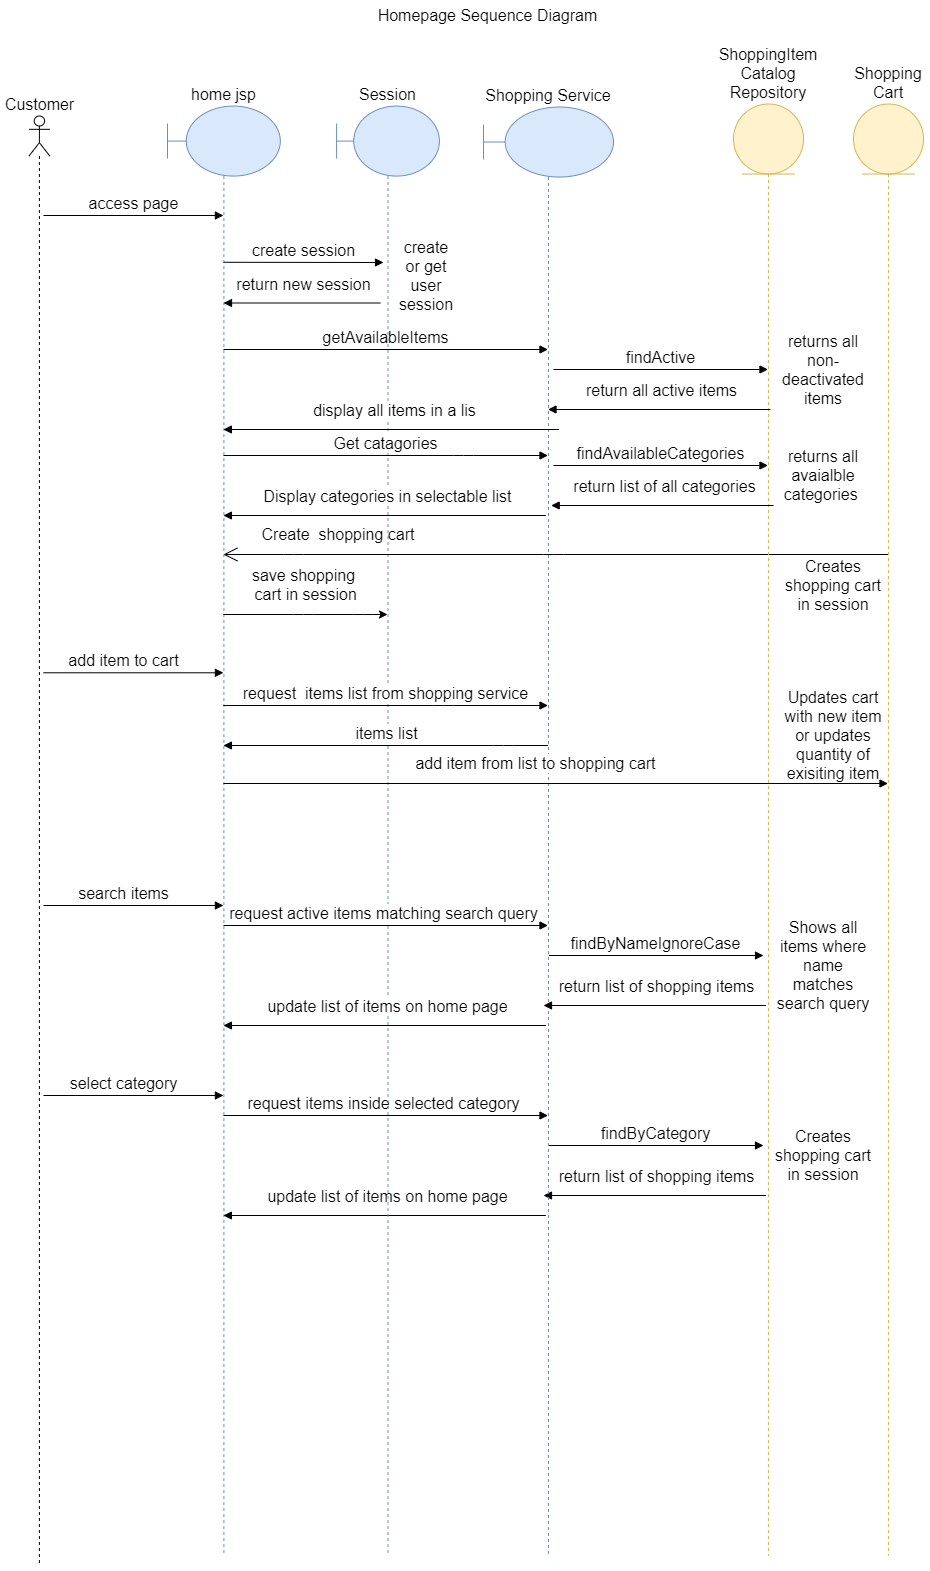

The diagram above was exported from draw.io. Its source (the exported page's mxGraphModel, read from the mxfile embedded in the PNG):
<mxGraphModel dx="1662" dy="1174" grid="1" gridSize="10" guides="1" tooltips="1" connect="0" arrows="1" fold="1" page="1" pageScale="1" pageWidth="1169" pageHeight="1654" background="#ffffff" math="0" shadow="0">
  <root>
    <mxCell id="0" />
    <mxCell id="1" parent="0" />
    <mxCell id="66" value="Homepage Sequence Diagram" style="text;html=1;strokeColor=none;fillColor=none;align=center;verticalAlign=middle;whiteSpace=wrap;rounded=0;fontSize=16;" parent="1" vertex="1">
      <mxGeometry x="356.82" y="20" width="415" height="20" as="geometry" />
    </mxCell>
    <mxCell id="qdstigHczpiynKQjVYas-66" value="Customer" style="shape=umlLifeline;participant=umlActor;perimeter=lifelinePerimeter;whiteSpace=wrap;html=1;container=1;collapsible=0;recursiveResize=0;verticalAlign=bottom;spacingTop=36;labelBackgroundColor=#ffffff;outlineConnect=0;labelPosition=center;verticalLabelPosition=top;align=center;fontSize=16;" parent="1" vertex="1">
      <mxGeometry x="105.5" y="130.5" width="20.8" height="1449.5" as="geometry" />
    </mxCell>
    <mxCell id="qdstigHczpiynKQjVYas-85" value="access page" style="html=1;verticalAlign=bottom;endArrow=block;fontSize=16;" parent="qdstigHczpiynKQjVYas-66" target="qdstigHczpiynKQjVYas-68" edge="1">
      <mxGeometry width="80" relative="1" as="geometry">
        <mxPoint x="14.5" y="99.5" as="sourcePoint" />
        <mxPoint x="94.5" y="99.5" as="targetPoint" />
      </mxGeometry>
    </mxCell>
    <mxCell id="qdstigHczpiynKQjVYas-68" value="home jsp" style="shape=umlLifeline;participant=umlBoundary;perimeter=lifelinePerimeter;whiteSpace=wrap;html=1;container=1;collapsible=0;recursiveResize=0;verticalAlign=bottom;spacingTop=36;labelBackgroundColor=#ffffff;outlineConnect=0;size=70;fillColor=#dae8fc;strokeColor=#6c8ebf;labelPosition=center;verticalLabelPosition=top;align=center;fontSize=16;" parent="1" vertex="1">
      <mxGeometry x="244" y="120.57" width="112.82" height="1449.43" as="geometry" />
    </mxCell>
    <mxCell id="9HVpE669n5V6qnkIysGF-70" value="getAvailableItems" style="html=1;verticalAlign=bottom;endArrow=block;fontSize=16;" edge="1" parent="qdstigHczpiynKQjVYas-68">
      <mxGeometry width="80" relative="1" as="geometry">
        <mxPoint x="56" y="243.42999999999995" as="sourcePoint" />
        <mxPoint x="380.5" y="243.42999999999978" as="targetPoint" />
      </mxGeometry>
    </mxCell>
    <mxCell id="9HVpE669n5V6qnkIysGF-83" value="search items" style="html=1;verticalAlign=bottom;endArrow=block;fontSize=16;" edge="1" parent="qdstigHczpiynKQjVYas-68">
      <mxGeometry x="-0.1107" width="80" relative="1" as="geometry">
        <mxPoint x="-124" y="799.4300000000001" as="sourcePoint" />
        <mxPoint x="55.91000000000031" y="799.4300000000001" as="targetPoint" />
        <mxPoint as="offset" />
      </mxGeometry>
    </mxCell>
    <mxCell id="9HVpE669n5V6qnkIysGF-90" value="select category" style="html=1;verticalAlign=bottom;endArrow=block;fontSize=16;" edge="1" parent="qdstigHczpiynKQjVYas-68">
      <mxGeometry x="-0.1107" width="80" relative="1" as="geometry">
        <mxPoint x="-124" y="989.4300000000001" as="sourcePoint" />
        <mxPoint x="55.91000000000031" y="989.4300000000001" as="targetPoint" />
        <mxPoint as="offset" />
      </mxGeometry>
    </mxCell>
    <mxCell id="9HVpE669n5V6qnkIysGF-91" value="request items inside selected category" style="html=1;verticalAlign=bottom;endArrow=block;fontSize=16;" edge="1" parent="qdstigHczpiynKQjVYas-68">
      <mxGeometry x="-0.0139" width="80" relative="1" as="geometry">
        <mxPoint x="56" y="1009.4300000000001" as="sourcePoint" />
        <mxPoint x="380.5" y="1009.4300000000001" as="targetPoint" />
        <mxPoint as="offset" />
      </mxGeometry>
    </mxCell>
    <mxCell id="9HVpE669n5V6qnkIysGF-92" value="update list of items on home page" style="html=1;verticalAlign=bottom;endArrow=block;fontSize=16;" edge="1" parent="qdstigHczpiynKQjVYas-68">
      <mxGeometry x="-0.0203" y="-8" width="80" relative="1" as="geometry">
        <mxPoint x="378.3199999999997" y="1109.4300000000005" as="sourcePoint" />
        <mxPoint x="55.91000000000008" y="1109.4300000000005" as="targetPoint" />
        <mxPoint y="1" as="offset" />
      </mxGeometry>
    </mxCell>
    <mxCell id="9HVpE669n5V6qnkIysGF-93" value="findByCategory" style="html=1;verticalAlign=bottom;endArrow=block;fontSize=16;" edge="1" parent="qdstigHczpiynKQjVYas-68">
      <mxGeometry x="-0.0139" width="80" relative="1" as="geometry">
        <mxPoint x="381.5" y="1039.43" as="sourcePoint" />
        <mxPoint x="596" y="1039.43" as="targetPoint" />
        <mxPoint as="offset" />
      </mxGeometry>
    </mxCell>
    <mxCell id="9HVpE669n5V6qnkIysGF-94" value="return list of shopping items" style="html=1;verticalAlign=bottom;endArrow=block;fontSize=16;" edge="1" parent="qdstigHczpiynKQjVYas-68">
      <mxGeometry x="-0.0203" y="-8" width="80" relative="1" as="geometry">
        <mxPoint x="598.3199999999997" y="1089.43" as="sourcePoint" />
        <mxPoint x="376" y="1089.43" as="targetPoint" />
        <mxPoint y="1" as="offset" />
      </mxGeometry>
    </mxCell>
    <mxCell id="qdstigHczpiynKQjVYas-77" value="Shopping Service" style="shape=umlLifeline;participant=umlBoundary;perimeter=lifelinePerimeter;whiteSpace=wrap;html=1;container=1;collapsible=0;recursiveResize=0;verticalAlign=bottom;spacingTop=36;labelBackgroundColor=#ffffff;outlineConnect=0;size=70;fillColor=#dae8fc;strokeColor=#6c8ebf;labelPosition=center;verticalLabelPosition=top;align=center;fontSize=16;" parent="1" vertex="1">
      <mxGeometry x="560" y="121.53" width="130" height="1448.47" as="geometry" />
    </mxCell>
    <mxCell id="qdstigHczpiynKQjVYas-74" value="Session" style="shape=umlLifeline;participant=umlBoundary;perimeter=lifelinePerimeter;whiteSpace=wrap;html=1;container=1;collapsible=0;recursiveResize=0;verticalAlign=bottom;spacingTop=36;labelBackgroundColor=#ffffff;outlineConnect=0;size=70;fillColor=#dae8fc;strokeColor=#6c8ebf;labelPosition=center;verticalLabelPosition=top;align=center;fontSize=16;" parent="1" vertex="1">
      <mxGeometry x="413.09" y="120.57" width="102.82" height="1449.43" as="geometry" />
    </mxCell>
    <mxCell id="9HVpE669n5V6qnkIysGF-78" value="display all items in a lis" style="html=1;verticalAlign=bottom;endArrow=block;fontSize=16;" edge="1" parent="qdstigHczpiynKQjVYas-74">
      <mxGeometry x="-0.0203" y="-8" width="80" relative="1" as="geometry">
        <mxPoint x="222.31999999999977" y="323.43" as="sourcePoint" />
        <mxPoint x="-113.1799999999999" y="323.43" as="targetPoint" />
        <mxPoint y="1" as="offset" />
      </mxGeometry>
    </mxCell>
    <mxCell id="qdstigHczpiynKQjVYas-94" value="Create&amp;nbsp; shopping cart" style="text;html=1;strokeColor=none;fillColor=none;align=center;verticalAlign=middle;whiteSpace=wrap;rounded=0;fontSize=16;" parent="qdstigHczpiynKQjVYas-74" vertex="1">
      <mxGeometry x="-83.08999999999997" y="418.43000000000006" width="169.59" height="20" as="geometry" />
    </mxCell>
    <mxCell id="9HVpE669n5V6qnkIysGF-82" value="Display categories in selectable list" style="html=1;verticalAlign=bottom;endArrow=block;fontSize=16;" edge="1" parent="qdstigHczpiynKQjVYas-74" target="qdstigHczpiynKQjVYas-68">
      <mxGeometry x="-0.0203" y="-8" width="80" relative="1" as="geometry">
        <mxPoint x="209.2299999999995" y="409.43" as="sourcePoint" />
        <mxPoint x="-13.090000000000146" y="409.43" as="targetPoint" />
        <mxPoint y="1" as="offset" />
      </mxGeometry>
    </mxCell>
    <mxCell id="9HVpE669n5V6qnkIysGF-85" value="request active items matching search query" style="html=1;verticalAlign=bottom;endArrow=block;fontSize=16;" edge="1" parent="qdstigHczpiynKQjVYas-74" target="qdstigHczpiynKQjVYas-77">
      <mxGeometry x="-0.0139" width="80" relative="1" as="geometry">
        <mxPoint x="-113.08999999999997" y="819.4300000000001" as="sourcePoint" />
        <mxPoint x="66.82000000000033" y="819.4300000000001" as="targetPoint" />
        <mxPoint as="offset" />
      </mxGeometry>
    </mxCell>
    <mxCell id="9HVpE669n5V6qnkIysGF-89" value="update list of items on home page" style="html=1;verticalAlign=bottom;endArrow=block;fontSize=16;" edge="1" parent="qdstigHczpiynKQjVYas-74" target="qdstigHczpiynKQjVYas-68">
      <mxGeometry x="-0.0203" y="-8" width="80" relative="1" as="geometry">
        <mxPoint x="209.22999999999973" y="919.4300000000001" as="sourcePoint" />
        <mxPoint x="-13.089999999999975" y="919.4300000000001" as="targetPoint" />
        <mxPoint y="1" as="offset" />
      </mxGeometry>
    </mxCell>
    <mxCell id="qdstigHczpiynKQjVYas-86" value="create session" style="html=1;verticalAlign=bottom;endArrow=block;fontSize=16;" parent="1" edge="1">
      <mxGeometry width="80" relative="1" as="geometry">
        <mxPoint x="300" y="276.79" as="sourcePoint" />
        <mxPoint x="460" y="277" as="targetPoint" />
      </mxGeometry>
    </mxCell>
    <mxCell id="qdstigHczpiynKQjVYas-87" value="return new session" style="html=1;verticalAlign=bottom;endArrow=block;fontSize=16;" parent="1" edge="1">
      <mxGeometry x="-0.0203" y="-8" width="80" relative="1" as="geometry">
        <mxPoint x="456.81999999999994" y="317.49999999999994" as="sourcePoint" />
        <mxPoint x="300" y="317.5" as="targetPoint" />
        <mxPoint y="1" as="offset" />
      </mxGeometry>
    </mxCell>
    <mxCell id="qdstigHczpiynKQjVYas-93" value="create or get user session" style="text;html=1;strokeColor=none;fillColor=none;align=center;verticalAlign=middle;whiteSpace=wrap;rounded=0;fontSize=16;" parent="1" vertex="1">
      <mxGeometry x="475.90999999999997" y="280" width="54.09" height="20" as="geometry" />
    </mxCell>
    <mxCell id="qdstigHczpiynKQjVYas-95" value="save shopping&lt;br&gt;&amp;nbsp;cart in session" style="endArrow=classic;html=1;fontSize=16;" parent="1" edge="1">
      <mxGeometry x="-0.0244" y="30" width="50" height="50" relative="1" as="geometry">
        <mxPoint x="299.9100000000001" y="629" as="sourcePoint" />
        <mxPoint x="464" y="629" as="targetPoint" />
        <mxPoint as="offset" />
        <Array as="points">
          <mxPoint x="380" y="629" />
          <mxPoint x="440" y="629" />
        </Array>
      </mxGeometry>
    </mxCell>
    <mxCell id="qdstigHczpiynKQjVYas-96" value="Shopping Cart" style="shape=umlLifeline;participant=umlEntity;perimeter=lifelinePerimeter;whiteSpace=wrap;html=1;container=1;collapsible=0;recursiveResize=0;verticalAlign=bottom;spacingTop=36;labelBackgroundColor=#ffffff;outlineConnect=0;fontSize=16;size=70;labelPosition=center;verticalLabelPosition=top;align=center;fillColor=#fff2cc;strokeColor=#d6b656;" parent="1" vertex="1">
      <mxGeometry x="930" y="118.53" width="70" height="1451.47" as="geometry" />
    </mxCell>
    <mxCell id="qdstigHczpiynKQjVYas-97" value="" style="endArrow=open;endFill=1;endSize=12;html=1;fontSize=16;" parent="1" edge="1">
      <mxGeometry width="160" relative="1" as="geometry">
        <mxPoint x="964.5" y="569" as="sourcePoint" />
        <mxPoint x="299.9100000000001" y="569" as="targetPoint" />
        <Array as="points">
          <mxPoint x="630" y="569" />
          <mxPoint x="370" y="569" />
        </Array>
      </mxGeometry>
    </mxCell>
    <mxCell id="qdstigHczpiynKQjVYas-98" value="add item to cart" style="html=1;verticalAlign=bottom;endArrow=block;fontSize=16;" parent="1" edge="1">
      <mxGeometry x="-0.1107" width="80" relative="1" as="geometry">
        <mxPoint x="120" y="687.29" as="sourcePoint" />
        <mxPoint x="299.9100000000003" y="687.29" as="targetPoint" />
        <mxPoint as="offset" />
      </mxGeometry>
    </mxCell>
    <mxCell id="qdstigHczpiynKQjVYas-99" value="add item from list to shopping cart" style="html=1;verticalAlign=bottom;endArrow=block;fontSize=16;" parent="1" target="qdstigHczpiynKQjVYas-96" edge="1">
      <mxGeometry x="-0.0601" y="8" width="80" relative="1" as="geometry">
        <mxPoint x="300" y="798" as="sourcePoint" />
        <mxPoint x="380" y="798" as="targetPoint" />
        <mxPoint as="offset" />
      </mxGeometry>
    </mxCell>
    <mxCell id="qdstigHczpiynKQjVYas-102" value="request&amp;nbsp; items list from shopping service" style="html=1;verticalAlign=bottom;endArrow=block;fontSize=16;" parent="1" source="qdstigHczpiynKQjVYas-68" target="qdstigHczpiynKQjVYas-77" edge="1">
      <mxGeometry width="80" relative="1" as="geometry">
        <mxPoint x="90" y="750" as="sourcePoint" />
        <mxPoint x="170" y="750" as="targetPoint" />
        <Array as="points">
          <mxPoint x="520" y="720" />
        </Array>
      </mxGeometry>
    </mxCell>
    <mxCell id="qdstigHczpiynKQjVYas-103" value="items list" style="html=1;verticalAlign=bottom;endArrow=block;fontSize=16;" parent="1" source="qdstigHczpiynKQjVYas-77" target="qdstigHczpiynKQjVYas-68" edge="1">
      <mxGeometry width="80" relative="1" as="geometry">
        <mxPoint x="340" y="450" as="sourcePoint" />
        <mxPoint x="420" y="450" as="targetPoint" />
        <Array as="points">
          <mxPoint x="580" y="760" />
        </Array>
      </mxGeometry>
    </mxCell>
    <mxCell id="9HVpE669n5V6qnkIysGF-66" value="ShoppingItem&lt;br&gt;Catalog&lt;br&gt;Repository" style="shape=umlLifeline;participant=umlEntity;perimeter=lifelinePerimeter;whiteSpace=wrap;html=1;container=1;collapsible=0;recursiveResize=0;verticalAlign=bottom;spacingTop=36;labelBackgroundColor=#ffffff;outlineConnect=0;fontSize=16;size=70;labelPosition=center;verticalLabelPosition=top;align=center;fillColor=#fff2cc;strokeColor=#d6b656;" vertex="1" parent="1">
      <mxGeometry x="810" y="118.53" width="70" height="1451.47" as="geometry" />
    </mxCell>
    <mxCell id="9HVpE669n5V6qnkIysGF-86" value="findByNameIgnoreCase" style="html=1;verticalAlign=bottom;endArrow=block;fontSize=16;" edge="1" parent="9HVpE669n5V6qnkIysGF-66">
      <mxGeometry x="-0.0139" width="80" relative="1" as="geometry">
        <mxPoint x="-184.5" y="851.47" as="sourcePoint" />
        <mxPoint x="30" y="851.47" as="targetPoint" />
        <mxPoint as="offset" />
      </mxGeometry>
    </mxCell>
    <mxCell id="9HVpE669n5V6qnkIysGF-74" value="findActive" style="html=1;verticalAlign=bottom;endArrow=block;fontSize=16;" edge="1" parent="1">
      <mxGeometry width="80" relative="1" as="geometry">
        <mxPoint x="630" y="383.99999999999994" as="sourcePoint" />
        <mxPoint x="844.5" y="384" as="targetPoint" />
      </mxGeometry>
    </mxCell>
    <mxCell id="9HVpE669n5V6qnkIysGF-75" value="returns all non-deactivated items" style="text;html=1;strokeColor=none;fillColor=none;align=center;verticalAlign=middle;whiteSpace=wrap;rounded=0;fontSize=16;" vertex="1" parent="1">
      <mxGeometry x="850" y="374" width="100" height="20" as="geometry" />
    </mxCell>
    <mxCell id="9HVpE669n5V6qnkIysGF-77" value="return all active items" style="html=1;verticalAlign=bottom;endArrow=block;fontSize=16;" edge="1" parent="1">
      <mxGeometry x="-0.0203" y="-8" width="80" relative="1" as="geometry">
        <mxPoint x="846.8199999999997" y="424" as="sourcePoint" />
        <mxPoint x="624.5" y="424" as="targetPoint" />
        <mxPoint y="1" as="offset" />
      </mxGeometry>
    </mxCell>
    <mxCell id="9HVpE669n5V6qnkIysGF-79" value="Get catagories" style="html=1;verticalAlign=bottom;endArrow=block;fontSize=16;" edge="1" parent="1" source="qdstigHczpiynKQjVYas-68" target="qdstigHczpiynKQjVYas-77">
      <mxGeometry width="80" relative="1" as="geometry">
        <mxPoint x="300" y="490" as="sourcePoint" />
        <mxPoint x="460" y="490.21000000000004" as="targetPoint" />
        <Array as="points">
          <mxPoint x="540" y="470" />
        </Array>
      </mxGeometry>
    </mxCell>
    <mxCell id="9HVpE669n5V6qnkIysGF-80" value="findAvailableCategories" style="html=1;verticalAlign=bottom;endArrow=block;fontSize=16;" edge="1" parent="1">
      <mxGeometry width="80" relative="1" as="geometry">
        <mxPoint x="630" y="480" as="sourcePoint" />
        <mxPoint x="844.5" y="480" as="targetPoint" />
      </mxGeometry>
    </mxCell>
    <mxCell id="9HVpE669n5V6qnkIysGF-81" value="return list of all categories" style="html=1;verticalAlign=bottom;endArrow=block;fontSize=16;" edge="1" parent="1">
      <mxGeometry x="-0.0203" y="-8" width="80" relative="1" as="geometry">
        <mxPoint x="849.9999999999997" y="520" as="sourcePoint" />
        <mxPoint x="627.68" y="520" as="targetPoint" />
        <mxPoint y="1" as="offset" />
      </mxGeometry>
    </mxCell>
    <mxCell id="9HVpE669n5V6qnkIysGF-88" value="return list of shopping items" style="html=1;verticalAlign=bottom;endArrow=block;fontSize=16;" edge="1" parent="1">
      <mxGeometry x="-0.0203" y="-8" width="80" relative="1" as="geometry">
        <mxPoint x="842.3199999999996" y="1020" as="sourcePoint" />
        <mxPoint x="619.9999999999999" y="1020" as="targetPoint" />
        <mxPoint y="1" as="offset" />
      </mxGeometry>
    </mxCell>
    <mxCell id="9HVpE669n5V6qnkIysGF-95" value="returns all avaialble categories&amp;nbsp;" style="text;html=1;strokeColor=none;fillColor=none;align=center;verticalAlign=middle;whiteSpace=wrap;rounded=0;fontSize=16;" vertex="1" parent="1">
      <mxGeometry x="850" y="480" width="100" height="20" as="geometry" />
    </mxCell>
    <mxCell id="9HVpE669n5V6qnkIysGF-96" value="Creates shopping cart in session" style="text;html=1;strokeColor=none;fillColor=none;align=center;verticalAlign=middle;whiteSpace=wrap;rounded=0;fontSize=16;" vertex="1" parent="1">
      <mxGeometry x="860" y="590" width="100" height="20" as="geometry" />
    </mxCell>
    <mxCell id="9HVpE669n5V6qnkIysGF-97" value="Updates cart with new item or updates quantity of exisiting item" style="text;html=1;strokeColor=none;fillColor=none;align=center;verticalAlign=middle;whiteSpace=wrap;rounded=0;fontSize=16;" vertex="1" parent="1">
      <mxGeometry x="860" y="740" width="100" height="20" as="geometry" />
    </mxCell>
    <mxCell id="9HVpE669n5V6qnkIysGF-98" value="Shows all items where name matches search query" style="text;html=1;strokeColor=none;fillColor=none;align=center;verticalAlign=middle;whiteSpace=wrap;rounded=0;fontSize=16;" vertex="1" parent="1">
      <mxGeometry x="850" y="970" width="100" height="20" as="geometry" />
    </mxCell>
    <mxCell id="9HVpE669n5V6qnkIysGF-100" value="Creates shopping cart in session" style="text;html=1;strokeColor=none;fillColor=none;align=center;verticalAlign=middle;whiteSpace=wrap;rounded=0;fontSize=16;" vertex="1" parent="1">
      <mxGeometry x="850" y="1160" width="100" height="20" as="geometry" />
    </mxCell>
  </root>
</mxGraphModel>